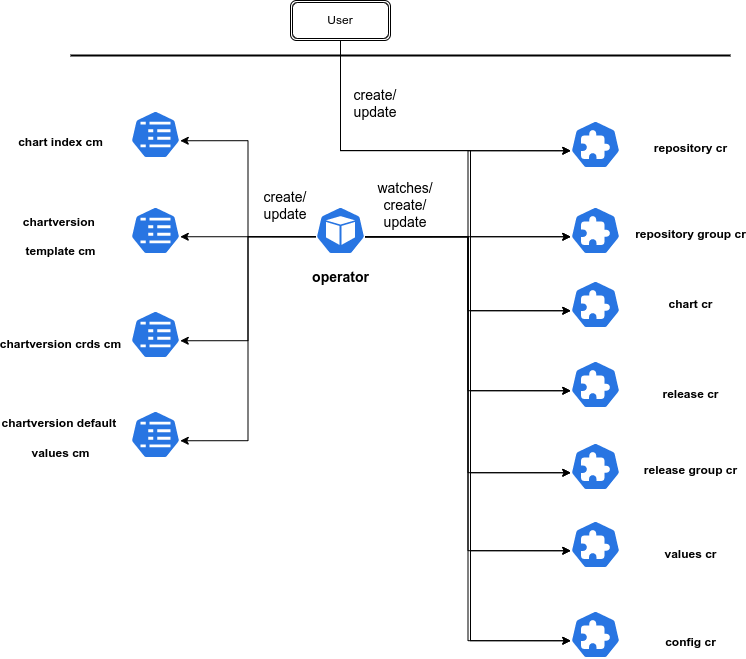

The diagram above was exported from draw.io. Its source (the exported page's mxGraphModel, read from the mxfile embedded in the PNG):
<mxGraphModel dx="1182" dy="661" grid="1" gridSize="10" guides="1" tooltips="1" connect="1" arrows="1" fold="1" page="1" pageScale="1" pageWidth="850" pageHeight="1100" math="0" shadow="0">
  <root>
    <mxCell id="0" />
    <mxCell id="1" parent="0" />
    <mxCell id="1yHXFixvdJ2xMHG0mvCb-1" value="" style="line;strokeWidth=2;html=1;" vertex="1" parent="1">
      <mxGeometry x="120" y="110" width="660" height="10" as="geometry" />
    </mxCell>
    <mxCell id="1yHXFixvdJ2xMHG0mvCb-3" value="User" style="shape=ext;double=1;rounded=1;whiteSpace=wrap;html=1;" vertex="1" parent="1">
      <mxGeometry x="340" y="60" width="100" height="40" as="geometry" />
    </mxCell>
    <mxCell id="1yHXFixvdJ2xMHG0mvCb-4" value="" style="sketch=0;html=1;dashed=0;whitespace=wrap;fillColor=#2875E2;strokeColor=#ffffff;points=[[0.005,0.63,0],[0.1,0.2,0],[0.9,0.2,0],[0.5,0,0],[0.995,0.63,0],[0.72,0.99,0],[0.5,1,0],[0.28,0.99,0]];shape=mxgraph.kubernetes.icon;prIcon=pod" vertex="1" parent="1">
      <mxGeometry x="365" y="266" width="50" height="48" as="geometry" />
    </mxCell>
    <mxCell id="1yHXFixvdJ2xMHG0mvCb-5" value="&lt;font style=&quot;font-size: 14px&quot;&gt;operator&lt;/font&gt;" style="text;strokeColor=none;fillColor=none;html=1;fontSize=24;fontStyle=1;verticalAlign=middle;align=center;" vertex="1" parent="1">
      <mxGeometry x="340" y="314" width="100" height="40" as="geometry" />
    </mxCell>
    <mxCell id="1yHXFixvdJ2xMHG0mvCb-6" value="" style="sketch=0;html=1;dashed=0;whitespace=wrap;fillColor=#2875E2;strokeColor=#ffffff;points=[[0.005,0.63,0],[0.1,0.2,0],[0.9,0.2,0],[0.5,0,0],[0.995,0.63,0],[0.72,0.99,0],[0.5,1,0],[0.28,0.99,0]];shape=mxgraph.kubernetes.icon;prIcon=crd;fontSize=14;" vertex="1" parent="1">
      <mxGeometry x="620" y="266" width="50" height="48" as="geometry" />
    </mxCell>
    <mxCell id="1yHXFixvdJ2xMHG0mvCb-7" value="" style="sketch=0;html=1;dashed=0;whitespace=wrap;fillColor=#2875E2;strokeColor=#ffffff;points=[[0.005,0.63,0],[0.1,0.2,0],[0.9,0.2,0],[0.5,0,0],[0.995,0.63,0],[0.72,0.99,0],[0.5,1,0],[0.28,0.99,0]];shape=mxgraph.kubernetes.icon;prIcon=crd;fontSize=14;" vertex="1" parent="1">
      <mxGeometry x="620" y="180" width="50" height="48" as="geometry" />
    </mxCell>
    <mxCell id="1yHXFixvdJ2xMHG0mvCb-8" value="" style="sketch=0;html=1;dashed=0;whitespace=wrap;fillColor=#2875E2;strokeColor=#ffffff;points=[[0.005,0.63,0],[0.1,0.2,0],[0.9,0.2,0],[0.5,0,0],[0.995,0.63,0],[0.72,0.99,0],[0.5,1,0],[0.28,0.99,0]];shape=mxgraph.kubernetes.icon;prIcon=crd;fontSize=14;" vertex="1" parent="1">
      <mxGeometry x="620" y="420" width="50" height="48" as="geometry" />
    </mxCell>
    <mxCell id="1yHXFixvdJ2xMHG0mvCb-9" value="" style="sketch=0;html=1;dashed=0;whitespace=wrap;fillColor=#2875E2;strokeColor=#ffffff;points=[[0.005,0.63,0],[0.1,0.2,0],[0.9,0.2,0],[0.5,0,0],[0.995,0.63,0],[0.72,0.99,0],[0.5,1,0],[0.28,0.99,0]];shape=mxgraph.kubernetes.icon;prIcon=crd;fontSize=14;" vertex="1" parent="1">
      <mxGeometry x="620" y="340" width="50" height="48" as="geometry" />
    </mxCell>
    <mxCell id="1yHXFixvdJ2xMHG0mvCb-10" value="" style="sketch=0;html=1;dashed=0;whitespace=wrap;fillColor=#2875E2;strokeColor=#ffffff;points=[[0.005,0.63,0],[0.1,0.2,0],[0.9,0.2,0],[0.5,0,0],[0.995,0.63,0],[0.72,0.99,0],[0.5,1,0],[0.28,0.99,0]];shape=mxgraph.kubernetes.icon;prIcon=crd;fontSize=14;" vertex="1" parent="1">
      <mxGeometry x="620" y="502" width="50" height="48" as="geometry" />
    </mxCell>
    <mxCell id="1yHXFixvdJ2xMHG0mvCb-11" value="" style="sketch=0;html=1;dashed=0;whitespace=wrap;fillColor=#2875E2;strokeColor=#ffffff;points=[[0.005,0.63,0],[0.1,0.2,0],[0.9,0.2,0],[0.5,0,0],[0.995,0.63,0],[0.72,0.99,0],[0.5,1,0],[0.28,0.99,0]];shape=mxgraph.kubernetes.icon;prIcon=cm;fontSize=14;" vertex="1" parent="1">
      <mxGeometry x="180" y="170" width="50" height="48" as="geometry" />
    </mxCell>
    <mxCell id="1yHXFixvdJ2xMHG0mvCb-12" value="" style="sketch=0;html=1;dashed=0;whitespace=wrap;fillColor=#2875E2;strokeColor=#ffffff;points=[[0.005,0.63,0],[0.1,0.2,0],[0.9,0.2,0],[0.5,0,0],[0.995,0.63,0],[0.72,0.99,0],[0.5,1,0],[0.28,0.99,0]];shape=mxgraph.kubernetes.icon;prIcon=cm;fontSize=14;" vertex="1" parent="1">
      <mxGeometry x="180" y="266" width="50" height="48" as="geometry" />
    </mxCell>
    <mxCell id="1yHXFixvdJ2xMHG0mvCb-13" value="" style="sketch=0;html=1;dashed=0;whitespace=wrap;fillColor=#2875E2;strokeColor=#ffffff;points=[[0.005,0.63,0],[0.1,0.2,0],[0.9,0.2,0],[0.5,0,0],[0.995,0.63,0],[0.72,0.99,0],[0.5,1,0],[0.28,0.99,0]];shape=mxgraph.kubernetes.icon;prIcon=cm;fontSize=14;" vertex="1" parent="1">
      <mxGeometry x="180" y="370" width="50" height="48" as="geometry" />
    </mxCell>
    <mxCell id="1yHXFixvdJ2xMHG0mvCb-14" value="" style="sketch=0;html=1;dashed=0;whitespace=wrap;fillColor=#2875E2;strokeColor=#ffffff;points=[[0.005,0.63,0],[0.1,0.2,0],[0.9,0.2,0],[0.5,0,0],[0.995,0.63,0],[0.72,0.99,0],[0.5,1,0],[0.28,0.99,0]];shape=mxgraph.kubernetes.icon;prIcon=cm;fontSize=14;" vertex="1" parent="1">
      <mxGeometry x="180" y="470" width="50" height="48" as="geometry" />
    </mxCell>
    <mxCell id="1yHXFixvdJ2xMHG0mvCb-15" value="" style="endArrow=classic;html=1;rounded=0;fontSize=14;edgeStyle=orthogonalEdgeStyle;exitX=0.995;exitY=0.63;exitDx=0;exitDy=0;exitPerimeter=0;entryX=0.005;entryY=0.63;entryDx=0;entryDy=0;entryPerimeter=0;" edge="1" parent="1" source="1yHXFixvdJ2xMHG0mvCb-4" target="1yHXFixvdJ2xMHG0mvCb-7">
      <mxGeometry width="50" height="50" relative="1" as="geometry">
        <mxPoint x="620" y="400" as="sourcePoint" />
        <mxPoint x="670" y="320" as="targetPoint" />
      </mxGeometry>
    </mxCell>
    <mxCell id="1yHXFixvdJ2xMHG0mvCb-16" value="" style="endArrow=classic;html=1;rounded=0;fontSize=14;edgeStyle=orthogonalEdgeStyle;exitX=0.995;exitY=0.63;exitDx=0;exitDy=0;exitPerimeter=0;entryX=0.005;entryY=0.63;entryDx=0;entryDy=0;entryPerimeter=0;" edge="1" parent="1" source="1yHXFixvdJ2xMHG0mvCb-4" target="1yHXFixvdJ2xMHG0mvCb-6">
      <mxGeometry width="50" height="50" relative="1" as="geometry">
        <mxPoint x="424.75" y="306.24" as="sourcePoint" />
        <mxPoint x="565" y="228" as="targetPoint" />
      </mxGeometry>
    </mxCell>
    <mxCell id="1yHXFixvdJ2xMHG0mvCb-17" value="" style="endArrow=classic;html=1;rounded=0;fontSize=14;edgeStyle=orthogonalEdgeStyle;exitX=0.995;exitY=0.63;exitDx=0;exitDy=0;exitPerimeter=0;entryX=0.005;entryY=0.63;entryDx=0;entryDy=0;entryPerimeter=0;" edge="1" parent="1" source="1yHXFixvdJ2xMHG0mvCb-4" target="1yHXFixvdJ2xMHG0mvCb-8">
      <mxGeometry width="50" height="50" relative="1" as="geometry">
        <mxPoint x="424.75" y="306.24" as="sourcePoint" />
        <mxPoint x="655" y="286" as="targetPoint" />
      </mxGeometry>
    </mxCell>
    <mxCell id="1yHXFixvdJ2xMHG0mvCb-19" value="" style="endArrow=classic;html=1;rounded=0;fontSize=14;edgeStyle=orthogonalEdgeStyle;exitX=0.995;exitY=0.63;exitDx=0;exitDy=0;exitPerimeter=0;entryX=0.005;entryY=0.63;entryDx=0;entryDy=0;entryPerimeter=0;" edge="1" parent="1" source="1yHXFixvdJ2xMHG0mvCb-4" target="1yHXFixvdJ2xMHG0mvCb-10">
      <mxGeometry width="50" height="50" relative="1" as="geometry">
        <mxPoint x="424.75" y="306.24" as="sourcePoint" />
        <mxPoint x="595" y="340" as="targetPoint" />
      </mxGeometry>
    </mxCell>
    <mxCell id="1yHXFixvdJ2xMHG0mvCb-20" value="" style="endArrow=classic;html=1;rounded=0;fontSize=14;edgeStyle=orthogonalEdgeStyle;exitX=0.995;exitY=0.63;exitDx=0;exitDy=0;exitPerimeter=0;entryX=0.005;entryY=0.63;entryDx=0;entryDy=0;entryPerimeter=0;" edge="1" parent="1" source="1yHXFixvdJ2xMHG0mvCb-4" target="1yHXFixvdJ2xMHG0mvCb-9">
      <mxGeometry width="50" height="50" relative="1" as="geometry">
        <mxPoint x="424.75" y="306.24" as="sourcePoint" />
        <mxPoint x="630.25" y="440.24" as="targetPoint" />
      </mxGeometry>
    </mxCell>
    <mxCell id="1yHXFixvdJ2xMHG0mvCb-21" value="watches/ create/ update" style="text;html=1;strokeColor=none;fillColor=none;align=center;verticalAlign=middle;whiteSpace=wrap;rounded=0;fontSize=14;" vertex="1" parent="1">
      <mxGeometry x="425" y="250" width="60" height="30" as="geometry" />
    </mxCell>
    <mxCell id="1yHXFixvdJ2xMHG0mvCb-22" value="" style="endArrow=classic;html=1;rounded=0;fontSize=14;edgeStyle=orthogonalEdgeStyle;exitX=0.005;exitY=0.63;exitDx=0;exitDy=0;exitPerimeter=0;entryX=0.995;entryY=0.63;entryDx=0;entryDy=0;entryPerimeter=0;" edge="1" parent="1" source="1yHXFixvdJ2xMHG0mvCb-4" target="1yHXFixvdJ2xMHG0mvCb-12">
      <mxGeometry width="50" height="50" relative="1" as="geometry">
        <mxPoint x="620" y="370" as="sourcePoint" />
        <mxPoint x="670" y="320" as="targetPoint" />
      </mxGeometry>
    </mxCell>
    <mxCell id="1yHXFixvdJ2xMHG0mvCb-23" value="" style="endArrow=classic;html=1;rounded=0;fontSize=14;edgeStyle=orthogonalEdgeStyle;exitX=0.005;exitY=0.63;exitDx=0;exitDy=0;exitPerimeter=0;entryX=0.995;entryY=0.63;entryDx=0;entryDy=0;entryPerimeter=0;" edge="1" parent="1" source="1yHXFixvdJ2xMHG0mvCb-4" target="1yHXFixvdJ2xMHG0mvCb-11">
      <mxGeometry width="50" height="50" relative="1" as="geometry">
        <mxPoint x="375.25" y="306.24" as="sourcePoint" />
        <mxPoint x="239.75" y="306.24" as="targetPoint" />
      </mxGeometry>
    </mxCell>
    <mxCell id="1yHXFixvdJ2xMHG0mvCb-24" value="" style="endArrow=classic;html=1;rounded=0;fontSize=14;edgeStyle=orthogonalEdgeStyle;exitX=0.005;exitY=0.63;exitDx=0;exitDy=0;exitPerimeter=0;entryX=0.995;entryY=0.63;entryDx=0;entryDy=0;entryPerimeter=0;" edge="1" parent="1" source="1yHXFixvdJ2xMHG0mvCb-4" target="1yHXFixvdJ2xMHG0mvCb-13">
      <mxGeometry width="50" height="50" relative="1" as="geometry">
        <mxPoint x="375.25" y="306.24" as="sourcePoint" />
        <mxPoint x="239.75" y="210.24" as="targetPoint" />
      </mxGeometry>
    </mxCell>
    <mxCell id="1yHXFixvdJ2xMHG0mvCb-25" value="" style="endArrow=classic;html=1;rounded=0;fontSize=14;edgeStyle=orthogonalEdgeStyle;exitX=0.005;exitY=0.63;exitDx=0;exitDy=0;exitPerimeter=0;entryX=0.995;entryY=0.63;entryDx=0;entryDy=0;entryPerimeter=0;" edge="1" parent="1" source="1yHXFixvdJ2xMHG0mvCb-4" target="1yHXFixvdJ2xMHG0mvCb-14">
      <mxGeometry width="50" height="50" relative="1" as="geometry">
        <mxPoint x="375.25" y="306.24" as="sourcePoint" />
        <mxPoint x="239.75" y="410.24" as="targetPoint" />
      </mxGeometry>
    </mxCell>
    <mxCell id="1yHXFixvdJ2xMHG0mvCb-26" value="create/ update" style="text;html=1;strokeColor=none;fillColor=none;align=center;verticalAlign=middle;whiteSpace=wrap;rounded=0;fontSize=14;" vertex="1" parent="1">
      <mxGeometry x="305" y="250" width="60" height="30" as="geometry" />
    </mxCell>
    <mxCell id="1yHXFixvdJ2xMHG0mvCb-27" value="&lt;font style=&quot;font-size: 12px&quot;&gt;repository cr&lt;/font&gt;" style="text;strokeColor=none;fillColor=none;html=1;fontSize=24;fontStyle=1;verticalAlign=middle;align=center;" vertex="1" parent="1">
      <mxGeometry x="690" y="184" width="100" height="40" as="geometry" />
    </mxCell>
    <mxCell id="1yHXFixvdJ2xMHG0mvCb-28" value="&lt;font style=&quot;font-size: 12px&quot;&gt;repository group cr&lt;/font&gt;" style="text;strokeColor=none;fillColor=none;html=1;fontSize=24;fontStyle=1;verticalAlign=middle;align=center;" vertex="1" parent="1">
      <mxGeometry x="690" y="270" width="100" height="40" as="geometry" />
    </mxCell>
    <mxCell id="1yHXFixvdJ2xMHG0mvCb-29" value="&lt;font style=&quot;font-size: 12px&quot;&gt;chart cr&lt;/font&gt;" style="text;strokeColor=none;fillColor=none;html=1;fontSize=24;fontStyle=1;verticalAlign=middle;align=center;" vertex="1" parent="1">
      <mxGeometry x="690" y="340" width="100" height="40" as="geometry" />
    </mxCell>
    <mxCell id="1yHXFixvdJ2xMHG0mvCb-30" value="&lt;font style=&quot;font-size: 12px&quot;&gt;release cr&lt;/font&gt;" style="text;strokeColor=none;fillColor=none;html=1;fontSize=24;fontStyle=1;verticalAlign=middle;align=center;" vertex="1" parent="1">
      <mxGeometry x="690" y="430" width="100" height="40" as="geometry" />
    </mxCell>
    <mxCell id="1yHXFixvdJ2xMHG0mvCb-31" value="&lt;font style=&quot;font-size: 12px&quot;&gt;release group cr&lt;/font&gt;" style="text;strokeColor=none;fillColor=none;html=1;fontSize=24;fontStyle=1;verticalAlign=middle;align=center;" vertex="1" parent="1">
      <mxGeometry x="690" y="506" width="100" height="40" as="geometry" />
    </mxCell>
    <mxCell id="1yHXFixvdJ2xMHG0mvCb-32" value="" style="sketch=0;html=1;dashed=0;whitespace=wrap;fillColor=#2875E2;strokeColor=#ffffff;points=[[0.005,0.63,0],[0.1,0.2,0],[0.9,0.2,0],[0.5,0,0],[0.995,0.63,0],[0.72,0.99,0],[0.5,1,0],[0.28,0.99,0]];shape=mxgraph.kubernetes.icon;prIcon=crd;fontSize=14;" vertex="1" parent="1">
      <mxGeometry x="620" y="580" width="50" height="48" as="geometry" />
    </mxCell>
    <mxCell id="1yHXFixvdJ2xMHG0mvCb-33" value="" style="endArrow=classic;html=1;rounded=0;fontSize=14;edgeStyle=orthogonalEdgeStyle;exitX=0.995;exitY=0.63;exitDx=0;exitDy=0;exitPerimeter=0;entryX=0.005;entryY=0.63;entryDx=0;entryDy=0;entryPerimeter=0;" edge="1" parent="1" source="1yHXFixvdJ2xMHG0mvCb-4" target="1yHXFixvdJ2xMHG0mvCb-32">
      <mxGeometry width="50" height="50" relative="1" as="geometry">
        <mxPoint x="424.75" y="306.24" as="sourcePoint" />
        <mxPoint x="630.25" y="542.24" as="targetPoint" />
      </mxGeometry>
    </mxCell>
    <mxCell id="1yHXFixvdJ2xMHG0mvCb-34" value="&lt;font style=&quot;font-size: 12px&quot;&gt;values cr&lt;/font&gt;" style="text;strokeColor=none;fillColor=none;html=1;fontSize=24;fontStyle=1;verticalAlign=middle;align=center;" vertex="1" parent="1">
      <mxGeometry x="690" y="590" width="100" height="40" as="geometry" />
    </mxCell>
    <mxCell id="1yHXFixvdJ2xMHG0mvCb-35" value="&lt;font style=&quot;font-size: 12px&quot;&gt;chart index cm&lt;/font&gt;" style="text;strokeColor=none;fillColor=none;html=1;fontSize=24;fontStyle=1;verticalAlign=middle;align=center;" vertex="1" parent="1">
      <mxGeometry x="60" y="178" width="100" height="40" as="geometry" />
    </mxCell>
    <mxCell id="1yHXFixvdJ2xMHG0mvCb-36" value="&lt;font style=&quot;font-size: 12px&quot;&gt;chartversion &lt;br&gt;template cm&lt;/font&gt;" style="text;strokeColor=none;fillColor=none;html=1;fontSize=24;fontStyle=1;verticalAlign=middle;align=center;" vertex="1" parent="1">
      <mxGeometry x="60" y="274" width="100" height="36" as="geometry" />
    </mxCell>
    <mxCell id="1yHXFixvdJ2xMHG0mvCb-37" value="&lt;font style=&quot;font-size: 12px&quot;&gt;chartversion crds cm&lt;/font&gt;" style="text;strokeColor=none;fillColor=none;html=1;fontSize=24;fontStyle=1;verticalAlign=middle;align=center;" vertex="1" parent="1">
      <mxGeometry x="60" y="382" width="100" height="36" as="geometry" />
    </mxCell>
    <mxCell id="1yHXFixvdJ2xMHG0mvCb-38" value="&lt;font style=&quot;font-size: 12px ; line-height: 1.8&quot;&gt;chartversion default &lt;br&gt;values cm&lt;/font&gt;" style="text;strokeColor=none;fillColor=none;html=1;fontSize=24;fontStyle=1;verticalAlign=middle;align=center;" vertex="1" parent="1">
      <mxGeometry x="60" y="478" width="100" height="32" as="geometry" />
    </mxCell>
    <mxCell id="1yHXFixvdJ2xMHG0mvCb-41" value="" style="sketch=0;html=1;dashed=0;whitespace=wrap;fillColor=#2875E2;strokeColor=#ffffff;points=[[0.005,0.63,0],[0.1,0.2,0],[0.9,0.2,0],[0.5,0,0],[0.995,0.63,0],[0.72,0.99,0],[0.5,1,0],[0.28,0.99,0]];shape=mxgraph.kubernetes.icon;prIcon=crd;fontSize=14;" vertex="1" parent="1">
      <mxGeometry x="620" y="670" width="50" height="48" as="geometry" />
    </mxCell>
    <mxCell id="1yHXFixvdJ2xMHG0mvCb-42" value="&lt;font style=&quot;font-size: 12px&quot;&gt;config cr&lt;/font&gt;" style="text;strokeColor=none;fillColor=none;html=1;fontSize=24;fontStyle=1;verticalAlign=middle;align=center;" vertex="1" parent="1">
      <mxGeometry x="690" y="678" width="100" height="40" as="geometry" />
    </mxCell>
    <mxCell id="1yHXFixvdJ2xMHG0mvCb-43" value="" style="endArrow=classic;html=1;rounded=0;fontSize=14;edgeStyle=orthogonalEdgeStyle;exitX=0.995;exitY=0.63;exitDx=0;exitDy=0;exitPerimeter=0;entryX=0.005;entryY=0.63;entryDx=0;entryDy=0;entryPerimeter=0;" edge="1" parent="1" source="1yHXFixvdJ2xMHG0mvCb-4" target="1yHXFixvdJ2xMHG0mvCb-41">
      <mxGeometry width="50" height="50" relative="1" as="geometry">
        <mxPoint x="424.75" y="306.24" as="sourcePoint" />
        <mxPoint x="630.25" y="620.24" as="targetPoint" />
      </mxGeometry>
    </mxCell>
    <mxCell id="1yHXFixvdJ2xMHG0mvCb-45" value="create/ update" style="text;html=1;strokeColor=none;fillColor=none;align=center;verticalAlign=middle;whiteSpace=wrap;rounded=0;fontSize=14;" vertex="1" parent="1">
      <mxGeometry x="395" y="148" width="60" height="30" as="geometry" />
    </mxCell>
    <mxCell id="1yHXFixvdJ2xMHG0mvCb-46" value="" style="endArrow=classic;html=1;rounded=0;fontSize=14;edgeStyle=orthogonalEdgeStyle;exitX=0.5;exitY=1;exitDx=0;exitDy=0;entryX=0.005;entryY=0.63;entryDx=0;entryDy=0;entryPerimeter=0;" edge="1" parent="1" source="1yHXFixvdJ2xMHG0mvCb-3" target="1yHXFixvdJ2xMHG0mvCb-7">
      <mxGeometry width="50" height="50" relative="1" as="geometry">
        <mxPoint x="375.25" y="306.24" as="sourcePoint" />
        <mxPoint x="239.75" y="210.24" as="targetPoint" />
      </mxGeometry>
    </mxCell>
    <mxCell id="1yHXFixvdJ2xMHG0mvCb-47" value="" style="endArrow=classic;html=1;rounded=0;fontSize=14;edgeStyle=orthogonalEdgeStyle;exitX=0.5;exitY=1;exitDx=0;exitDy=0;entryX=0.005;entryY=0.63;entryDx=0;entryDy=0;entryPerimeter=0;" edge="1" parent="1" source="1yHXFixvdJ2xMHG0mvCb-3" target="1yHXFixvdJ2xMHG0mvCb-6">
      <mxGeometry width="50" height="50" relative="1" as="geometry">
        <mxPoint x="400" y="110" as="sourcePoint" />
        <mxPoint x="630.25" y="220.24" as="targetPoint" />
        <Array as="points">
          <mxPoint x="390" y="210" />
          <mxPoint x="520" y="210" />
          <mxPoint x="520" y="296" />
        </Array>
      </mxGeometry>
    </mxCell>
    <mxCell id="1yHXFixvdJ2xMHG0mvCb-48" value="" style="endArrow=classic;html=1;rounded=0;fontSize=14;edgeStyle=orthogonalEdgeStyle;exitX=0.5;exitY=1;exitDx=0;exitDy=0;entryX=0.005;entryY=0.63;entryDx=0;entryDy=0;entryPerimeter=0;" edge="1" parent="1" source="1yHXFixvdJ2xMHG0mvCb-3" target="1yHXFixvdJ2xMHG0mvCb-9">
      <mxGeometry width="50" height="50" relative="1" as="geometry">
        <mxPoint x="400" y="110" as="sourcePoint" />
        <mxPoint x="630.25" y="306.24" as="targetPoint" />
        <Array as="points">
          <mxPoint x="390" y="210" />
          <mxPoint x="520" y="210" />
          <mxPoint x="520" y="370" />
        </Array>
      </mxGeometry>
    </mxCell>
    <mxCell id="1yHXFixvdJ2xMHG0mvCb-49" value="" style="endArrow=classic;html=1;rounded=0;fontSize=14;edgeStyle=orthogonalEdgeStyle;exitX=0.5;exitY=1;exitDx=0;exitDy=0;entryX=0.005;entryY=0.63;entryDx=0;entryDy=0;entryPerimeter=0;" edge="1" parent="1" source="1yHXFixvdJ2xMHG0mvCb-3" target="1yHXFixvdJ2xMHG0mvCb-8">
      <mxGeometry width="50" height="50" relative="1" as="geometry">
        <mxPoint x="400" y="110" as="sourcePoint" />
        <mxPoint x="630.25" y="220.24" as="targetPoint" />
        <Array as="points">
          <mxPoint x="390" y="210" />
          <mxPoint x="520" y="210" />
          <mxPoint x="520" y="450" />
        </Array>
      </mxGeometry>
    </mxCell>
    <mxCell id="1yHXFixvdJ2xMHG0mvCb-51" value="" style="endArrow=classic;html=1;rounded=0;fontSize=14;edgeStyle=orthogonalEdgeStyle;exitX=0.5;exitY=1;exitDx=0;exitDy=0;entryX=0.005;entryY=0.63;entryDx=0;entryDy=0;entryPerimeter=0;" edge="1" parent="1" source="1yHXFixvdJ2xMHG0mvCb-3" target="1yHXFixvdJ2xMHG0mvCb-10">
      <mxGeometry width="50" height="50" relative="1" as="geometry">
        <mxPoint x="400" y="110" as="sourcePoint" />
        <mxPoint x="630.25" y="460.24" as="targetPoint" />
        <Array as="points">
          <mxPoint x="390" y="210" />
          <mxPoint x="520" y="210" />
          <mxPoint x="520" y="532" />
        </Array>
      </mxGeometry>
    </mxCell>
    <mxCell id="1yHXFixvdJ2xMHG0mvCb-52" value="" style="endArrow=classic;html=1;rounded=0;fontSize=14;edgeStyle=orthogonalEdgeStyle;exitX=0.5;exitY=1;exitDx=0;exitDy=0;entryX=0.005;entryY=0.63;entryDx=0;entryDy=0;entryPerimeter=0;" edge="1" parent="1" source="1yHXFixvdJ2xMHG0mvCb-3" target="1yHXFixvdJ2xMHG0mvCb-32">
      <mxGeometry width="50" height="50" relative="1" as="geometry">
        <mxPoint x="400" y="110" as="sourcePoint" />
        <mxPoint x="630.25" y="542.24" as="targetPoint" />
        <Array as="points">
          <mxPoint x="390" y="210" />
          <mxPoint x="520" y="210" />
          <mxPoint x="520" y="610" />
        </Array>
      </mxGeometry>
    </mxCell>
    <mxCell id="1yHXFixvdJ2xMHG0mvCb-53" value="" style="endArrow=classic;html=1;rounded=0;fontSize=14;edgeStyle=orthogonalEdgeStyle;exitX=0.5;exitY=1;exitDx=0;exitDy=0;entryX=0.005;entryY=0.63;entryDx=0;entryDy=0;entryPerimeter=0;" edge="1" parent="1" source="1yHXFixvdJ2xMHG0mvCb-3" target="1yHXFixvdJ2xMHG0mvCb-41">
      <mxGeometry width="50" height="50" relative="1" as="geometry">
        <mxPoint x="400" y="110" as="sourcePoint" />
        <mxPoint x="630.25" y="620.24" as="targetPoint" />
        <Array as="points">
          <mxPoint x="390" y="210" />
          <mxPoint x="520" y="210" />
          <mxPoint x="520" y="700" />
        </Array>
      </mxGeometry>
    </mxCell>
  </root>
</mxGraphModel>